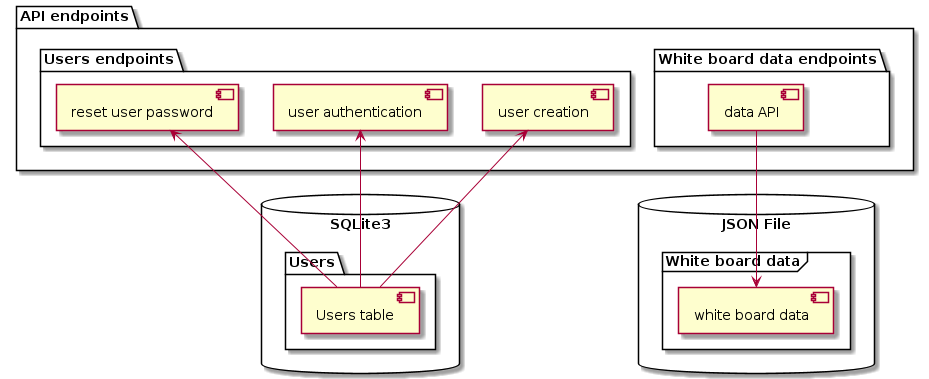

The diagram above was rendered by PlantUML. Its source (embedded in the PNG):
@startuml backend_components



database "SQLite3" {
  folder "Users" {
    [Users table]
  }
  
}


package "API endpoints" {
    folder "Users endpoints" {
        [user creation]
        [user authentication]
        [reset user password]
    }
    folder "White board data endpoints" {
        [data API]
    }
}

database "JSON File" {
  frame "White board data" {
    [white board data]
  }
}

' User API
[user creation] <-- [Users table]
[user authentication] <-- [Users table]
[reset user password] <-- [Users table]

' White board data
[data API] --> [white board data]



@enduml